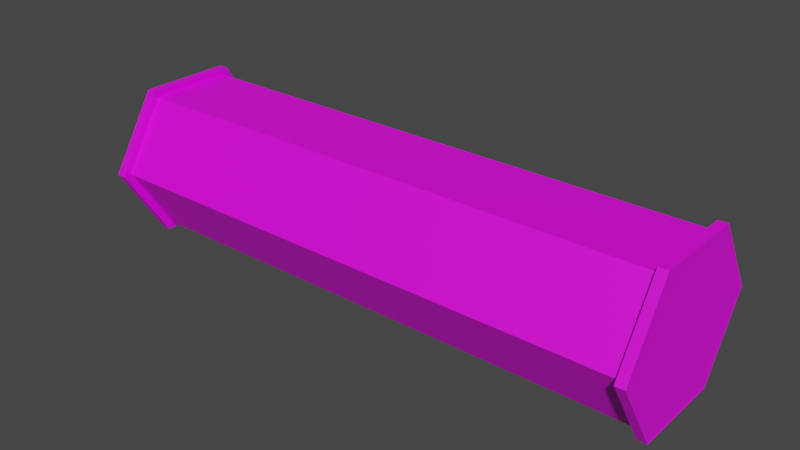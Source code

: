 # Source: pipe_mid_rimmed_3m.blend  (saved by Blender 3.6.11; exported with 4.5.12 LTS)
import bpy
from mathutils import Matrix  # noqa: F401  (used for matrix-valued properties, if any)

bpy.ops.wm.read_factory_settings(use_empty=True)
scene = bpy.context.scene
scene.name = 'Scene'

# ---- collections
col_collection = bpy.data.collections.new('Collection'); scene.collection.children.link(col_collection)

# ---- images (referenced by path relative to the original .blend; pixels are not part of the script)
import os
ASSET_DIR = os.environ.get("B2B_ASSET_DIR", "")  # directory of the original .blend (textures are referenced by path, not embedded)
HERE = os.path.dirname(os.path.abspath(__file__))  # packed textures are extracted next to this script under _unpacked/

def load_image(name, relpath, width, height, colorspace="sRGB"):
    """Load a texture the original file referenced (path relative to the .blend, or extracted next to this script)."""
    p = next((c for c in (os.path.join(HERE, relpath), os.path.join(ASSET_DIR, relpath)) if relpath and os.path.exists(c)), "")
    if p:
        img = bpy.data.images.load(p, check_existing=True)
        img.name = name
    else:  # same state as the original file: an image datablock whose file is absent (Cycles renders it pink)
        img = bpy.data.images.new(name, width, height)
        img.source = "FILE"
        img.filepath = "//" + (relpath or name)
    img.colorspace_settings.name = colorspace
    return img
img_yellowrust_jpg = load_image('yellowrust.jpg', 'yellowrust.jpg', 1024, 1024, 'sRGB')

# ---- materials (node trees are filled in below, after node groups)
mat_material_001 = bpy.data.materials.new('Material.001')
mat_material_001.use_transparent_shadow = False

# ---- material node trees
mat_material_001.use_nodes = True; mat_material_001.node_tree.nodes.clear()
_N = mat_material_001.node_tree.nodes; _L = mat_material_001.node_tree.links
n0 = _N.new('ShaderNodeBsdfPrincipled'); n0.name = 'Principled BSDF'; n0.location = (10, 300)
n0.distribution = 'GGX'
n0.subsurface_method = 'RANDOM_WALK_SKIN'
n0.inputs[3].default_value = 1.45
n0.inputs[27].default_value = (0.0, 0.0, 0.0, 1.0)
n0.inputs[28].default_value = 1.0
n1 = _N.new('ShaderNodeOutputMaterial'); n1.name = 'Material Output'; n1.location = (300, 300)
n2 = _N.new('ShaderNodeTexImage'); n2.name = 'Image Texture'; n2.location = (-280, 280)
n2.image = img_yellowrust_jpg
_L.new(n0.outputs[0], n1.inputs[0])
_L.new(n2.outputs[0], n0.inputs[0])
n1.is_active_output = True

# ---- world
world_world = bpy.data.worlds.new('World'); scene.world = world_world
world_world.use_nodes = True; world_world.node_tree.nodes.clear()
_N = world_world.node_tree.nodes; _L = world_world.node_tree.links
n0 = _N.new('ShaderNodeOutputWorld'); n0.name = 'World Output'; n0.location = (300, 300)
n1 = _N.new('ShaderNodeBackground'); n1.name = 'Background'; n1.location = (10, 300)
n1.inputs[0].default_value = (0.05088, 0.05088, 0.05088, 1.0)
_L.new(n1.outputs[0], n0.inputs[0])
n0.is_active_output = True
world_world.color = (0.05088, 0.05088, 0.05088)
world_world.use_sun_shadow = False
world_world.sun_shadow_jitter_overblur = 0.0

# ---- meshes
me_cylinder = bpy.data.meshes.new('Cylinder')
me_cylinder.from_pydata([(1.452, 0.4545, -4.116e-07), (1.452, 0.2273, -0.3636), (1.452, -0.2273, -0.3636), (1.452, -0.4545, -4.116e-07), (1.452, -0.2273, 0.3636), (1.452, 0.2273, 0.3636), (1.498, 0.2273, -0.3636), (1.498, 0.4545, -4.073e-07), (1.498, -0.2273, -0.3636), (1.498, -0.4545, -4.073e-07), (1.498, -0.2273, 0.3636), (1.498, 0.2273, 0.3636), (1.45, 0.25, -0.4), (1.45, 0.5, -4.114e-07), (1.45, -0.25, -0.4), (1.45, -0.5, -4.114e-07), (1.45, -0.25, 0.4), (1.45, 0.25, 0.4), (1.5, 0.25, -0.4), (1.5, 0.5, -4.066e-07), (1.5, -0.25, -0.4), (1.5, -0.5, -4.066e-07), (1.5, -0.25, 0.4), (1.5, 0.25, 0.4), (0.0, 0.4545, 0.0), (0.0, 0.2273, -0.3636), (0.0, -0.2273, -0.3636), (0.0, -0.4545, 0.0), (0.0, -0.2273, 0.3636), (0.0, 0.2273, 0.3636), (-1.452, 0.4545, -4.06e-07), (-1.452, 0.2273, -0.3636), (-1.452, -0.2273, -0.3636), (-1.452, -0.4545, -4.06e-07), (-1.452, -0.2273, 0.3636), (-1.452, 0.2273, 0.3636), (-1.498, 0.2273, -0.3636), (-1.498, 0.4545, -4.017e-07), (-1.498, -0.2273, -0.3636), (-1.498, -0.4545, -4.017e-07), (-1.498, -0.2273, 0.3636), (-1.498, 0.2273, 0.3636), (-1.45, 0.25, -0.4), (-1.45, 0.5, -4.058e-07), (-1.45, -0.25, -0.4), (-1.45, -0.5, -4.058e-07), (-1.45, -0.25, 0.4), (-1.45, 0.25, 0.4), (-1.5, 0.25, -0.4), (-1.5, 0.5, -4.01e-07), (-1.5, -0.25, -0.4), (-1.5, -0.5, -4.01e-07), (-1.5, -0.25, 0.4), (-1.5, 0.25, 0.4)], [], [(24, 0, 1, 25), (25, 1, 2, 26), (26, 2, 3, 27), (27, 3, 4, 28), (11, 7, 19, 23), (28, 4, 5, 29), (29, 5, 0, 24), (6, 7, 11, 10, 9, 8), (5, 4, 16, 17), (6, 8, 20, 18), (0, 5, 17, 13), (10, 11, 23, 22), (7, 6, 18, 19), (14, 12, 18, 20), (17, 16, 22, 23), (12, 13, 19, 18), (15, 14, 20, 21), (13, 17, 23, 19), (16, 15, 21, 22), (4, 3, 15, 16), (1, 0, 13, 12), (3, 2, 14, 15), (8, 9, 21, 20), (2, 1, 12, 14), (9, 10, 22, 21), (24, 25, 31, 30), (25, 26, 32, 31), (26, 27, 33, 32), (27, 28, 34, 33), (41, 53, 49, 37), (28, 29, 35, 34), (29, 24, 30, 35), (36, 38, 39, 40, 41, 37), (35, 47, 46, 34), (36, 48, 50, 38), (30, 43, 47, 35), (40, 52, 53, 41), (37, 49, 48, 36), (44, 50, 48, 42), (47, 53, 52, 46), (42, 48, 49, 43), (45, 51, 50, 44), (43, 49, 53, 47), (46, 52, 51, 45), (34, 46, 45, 33), (31, 42, 43, 30), (33, 45, 44, 32), (38, 50, 51, 39), (32, 44, 42, 31), (39, 51, 52, 40)])
_uv = me_cylinder.uv_layers.new(name='UVMap')
_uv.uv.foreach_set('vector', [0.4705, 0.1692, 0.622, 0.1692, 0.622, 0.3207, 0.4705, 0.3207, 0.4705, 0.3207, 0.622, 0.3207, 0.622, 0.4721, 0.4705, 0.4721, 0.4705, 0.4721, 0.622, 0.4721, 0.622, 0.6236, 0.4705, 0.6236, 0.4705, 0.6236, 0.622, 0.6236, 0.622, 0.7751, 0.4705, 0.7751, 0.4089, 0.1113, 0.4089, 0.2255, 0.399, 0.2312, 0.399, 0.1056, 0.4705, 0.7751, 0.622, 0.7751, 0.622, 0.9265, 0.4705, 0.9265, 0.4705, 0.01773, 0.622, 0.01773, 0.622, 0.1692, 0.4705, 0.1692, 0.8873, 0.2036, 0.8873, 0.2815, 0.8199, 0.3204, 0.7524, 0.2815, 0.7524, 0.2036, 0.8199, 0.1646, 0.3765, 0.8535, 0.3765, 0.7394, 0.3864, 0.7336, 0.3864, 0.8593, 0.4089, 0.3625, 0.4089, 0.4767, 0.399, 0.4824, 0.399, 0.3568, 0.3765, 0.2255, 0.3765, 0.1113, 0.3864, 0.1056, 0.3864, 0.2312, 0.4089, 0.7394, 0.4089, 0.8535, 0.399, 0.8593, 0.399, 0.7336, 0.4089, 0.2369, 0.4089, 0.3511, 0.399, 0.3568, 0.399, 0.2312, 0.3864, 0.4824, 0.3864, 0.3568, 0.399, 0.3568, 0.399, 0.4824, 0.3864, 0.8593, 0.3864, 0.7336, 0.399, 0.7336, 0.399, 0.8593, 0.3864, 0.3568, 0.3864, 0.2312, 0.399, 0.2312, 0.399, 0.3568, 0.3864, 0.608, 0.3864, 0.4824, 0.399, 0.4824, 0.399, 0.608, 0.3864, 0.2312, 0.3864, 0.1056, 0.399, 0.1056, 0.399, 0.2312, 0.3864, 0.7336, 0.3864, 0.608, 0.399, 0.608, 0.399, 0.7336, 0.3765, 0.7279, 0.3765, 0.6137, 0.3864, 0.608, 0.3864, 0.7336, 0.3765, 0.3511, 0.3765, 0.2369, 0.3864, 0.2312, 0.3864, 0.3568, 0.3765, 0.6023, 0.3765, 0.4881, 0.3864, 0.4824, 0.3864, 0.608, 0.4089, 0.4881, 0.4089, 0.6023, 0.399, 0.608, 0.399, 0.4824, 0.3765, 0.4767, 0.3765, 0.3625, 0.3864, 0.3568, 0.3864, 0.4824, 0.4089, 0.6137, 0.4089, 0.7279, 0.399, 0.7336, 0.399, 0.608, 0.4705, 0.1692, 0.4705, 0.3207, 0.3191, 0.3207, 0.3191, 0.1692, 0.4705, 0.3207, 0.4705, 0.4721, 0.3191, 0.4721, 0.3191, 0.3207, 0.4705, 0.4721, 0.4705, 0.6236, 0.3191, 0.6236, 0.3191, 0.4721, 0.4705, 0.6236, 0.4705, 0.7751, 0.3191, 0.7751, 0.3191, 0.6236, 0.929, 0.9195, 0.9177, 0.926, 0.9177, 0.7827, 0.929, 0.7892, 0.4705, 0.7751, 0.4705, 0.9265, 0.3191, 0.9265, 0.3191, 0.7751, 0.4705, 0.01773, 0.4705, 0.1692, 0.3191, 0.1692, 0.3191, 0.01773, 0.8199, 0.1645, 0.7524, 0.1255, 0.7524, 0.04764, 0.8199, 0.00869, 0.8873, 0.04764, 0.8873, 0.1255, 0.8921, 0.07267, 0.9034, 0.06616, 0.9034, 0.2095, 0.8921, 0.203, 0.929, 0.6329, 0.9177, 0.6394, 0.9177, 0.4961, 0.929, 0.5026, 0.8921, 0.7892, 0.9034, 0.7827, 0.9034, 0.926, 0.8921, 0.9195, 0.929, 0.203, 0.9177, 0.2095, 0.9177, 0.06616, 0.929, 0.07267, 0.929, 0.7762, 0.9177, 0.7827, 0.9177, 0.6394, 0.929, 0.6459, 0.9034, 0.4961, 0.9177, 0.4961, 0.9177, 0.6394, 0.9034, 0.6394, 0.9034, 0.06616, 0.9177, 0.06616, 0.9177, 0.2095, 0.9034, 0.2095, 0.9034, 0.6394, 0.9177, 0.6394, 0.9177, 0.7827, 0.9034, 0.7827, 0.9034, 0.3528, 0.9177, 0.3528, 0.9177, 0.4961, 0.9034, 0.4961, 0.9034, 0.7827, 0.9177, 0.7827, 0.9177, 0.926, 0.9034, 0.926, 0.9034, 0.2095, 0.9177, 0.2095, 0.9177, 0.3528, 0.9034, 0.3528, 0.8921, 0.216, 0.9034, 0.2095, 0.9034, 0.3528, 0.8921, 0.3463, 0.8921, 0.6459, 0.9034, 0.6394, 0.9034, 0.7827, 0.8921, 0.7762, 0.8921, 0.3593, 0.9034, 0.3528, 0.9034, 0.4961, 0.8921, 0.4896, 0.929, 0.4896, 0.9177, 0.4961, 0.9177, 0.3528, 0.929, 0.3593, 0.8921, 0.5026, 0.9034, 0.4961, 0.9034, 0.6394, 0.8921, 0.6329, 0.929, 0.3463, 0.9177, 0.3528, 0.9177, 0.2095, 0.929, 0.216])
me_cylinder.materials.append(mat_material_001)
me_cylinder.update()

# ---- objects
ob_cylinder = bpy.data.objects.new('Cylinder', me_cylinder)

# ---- transforms, parenting, visibility, modifiers, constraints
ob_cylinder.location = (0.0, 0.0, 0.0)

# ---- collection membership
col_collection.objects.link(ob_cylinder)

# ---- scene / render settings (as saved in the file)
scene.frame_start = 1; scene.frame_end = 250; scene.frame_set(86)
scene.render.engine = 'BLENDER_EEVEE_NEXT'
scene.cycles.sampling_pattern = 'TABULATED_SOBOL'
scene.view_settings.view_transform = 'Filmic'
bpy.context.view_layer.update()

# ---- added for rendering (the .blend has no active camera and no usable light): camera, sun
cam_auto = bpy.data.cameras.new('AutoCamera')
cam_auto.lens = 50.0
cam_auto.sensor_width = 36.0
cam_auto.clip_end = 1000.0
ob_auto_camera = bpy.data.objects.new('AutoCamera', cam_auto)
scene.collection.objects.link(ob_auto_camera)
ob_auto_camera.location = (3.01799, -3.62159, 2.41439)
ob_auto_camera.rotation_euler = (1.09748, -7.21219e-08, 0.694738)
scene.camera = ob_auto_camera
light_auto_sun = bpy.data.lights.new('AutoSun', 'SUN')
light_auto_sun.energy = 3.0
light_auto_sun.angle = 0.0523599
ob_auto_sun = bpy.data.objects.new('AutoSun', light_auto_sun)
scene.collection.objects.link(ob_auto_sun)
ob_auto_sun.rotation_euler = (0.872665, 0.174533, 0.523599)
bpy.context.view_layer.update()
